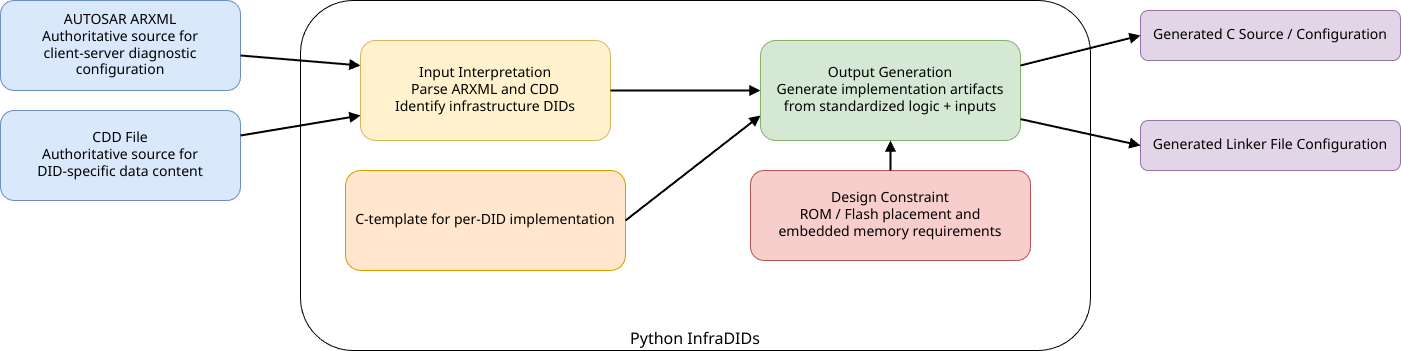

The diagram above was exported from draw.io. Its source (the exported page's mxGraphModel, read from the mxfile embedded in the PNG):
<mxGraphModel dx="1722" dy="1011" grid="1" gridSize="10" guides="1" tooltips="1" connect="1" arrows="1" fold="1" page="1" pageScale="1" pageWidth="1600" pageHeight="900" math="0" shadow="0">
  <root>
    <mxCell id="0" />
    <mxCell id="1" parent="0" />
    <mxCell id="ybM-8J5SqTmuJveGq7cC-1" value="&lt;font style=&quot;font-size: 16px;&quot;&gt;Python InfraDIDs&lt;/font&gt;" style="rounded=1;whiteSpace=wrap;html=1;verticalAlign=bottom;" parent="1" vertex="1">
      <mxGeometry x="350" y="140" width="790" height="350" as="geometry" />
    </mxCell>
    <mxCell id="arxml" value="AUTOSAR ARXML&#10;Authoritative source for&#10;client-server diagnostic configuration" style="rounded=1;whiteSpace=wrap;html=1;fillColor=#dae8fc;strokeColor=#6c8ebf;fontSize=14;" parent="1" vertex="1">
      <mxGeometry x="50" y="140" width="240" height="90" as="geometry" />
    </mxCell>
    <mxCell id="cdd" value="CDD File&#10;Authoritative source for&#10;DID-specific data content" style="rounded=1;whiteSpace=wrap;html=1;fillColor=#dae8fc;strokeColor=#6c8ebf;fontSize=14;" parent="1" vertex="1">
      <mxGeometry x="50" y="250" width="240" height="90" as="geometry" />
    </mxCell>
    <mxCell id="parse" value="Input Interpretation&#10;Parse ARXML and CDD&#10;Identify infrastructure DIDs" style="rounded=1;whiteSpace=wrap;html=1;fillColor=#fff2cc;strokeColor=#d6b656;fontSize=14;" parent="1" vertex="1">
      <mxGeometry x="410" y="180" width="250" height="100" as="geometry" />
    </mxCell>
    <mxCell id="rules" value="C-template for per-DID implementation" style="rounded=1;whiteSpace=wrap;html=1;fillColor=#ffe6cc;strokeColor=#d79b00;fontSize=14;" parent="1" vertex="1">
      <mxGeometry x="395" y="310" width="280" height="100" as="geometry" />
    </mxCell>
    <mxCell id="memory" value="Design Constraint&#10;ROM / Flash placement and&#10;embedded memory requirements" style="rounded=1;whiteSpace=wrap;html=1;fillColor=#f8cecc;strokeColor=#b85450;fontSize=14;" parent="1" vertex="1">
      <mxGeometry x="800" y="310" width="280" height="90" as="geometry" />
    </mxCell>
    <mxCell id="generate" value="Output Generation&#10;Generate implementation artifacts&#10;from standardized logic + inputs" style="rounded=1;whiteSpace=wrap;html=1;fillColor=#d5e8d4;strokeColor=#82b366;fontSize=14;" parent="1" vertex="1">
      <mxGeometry x="810" y="180" width="260" height="100" as="geometry" />
    </mxCell>
    <mxCell id="cOut" value="Generated C Source / Configuration" style="rounded=1;whiteSpace=wrap;html=1;fillColor=#e1d5e7;strokeColor=#9673a6;fontSize=14;" parent="1" vertex="1">
      <mxGeometry x="1190" y="150" width="260" height="50" as="geometry" />
    </mxCell>
    <mxCell id="linkerOut" value="Generated Linker File Configuration" style="rounded=1;whiteSpace=wrap;html=1;fillColor=#e1d5e7;strokeColor=#9673a6;fontSize=14;" parent="1" vertex="1">
      <mxGeometry x="1190" y="260" width="260" height="50" as="geometry" />
    </mxCell>
    <mxCell id="e1" style="endArrow=block;html=1;strokeWidth=2;entryX=0;entryY=0.25;entryDx=0;entryDy=0;" parent="1" source="arxml" target="parse" edge="1">
      <mxGeometry relative="1" as="geometry">
        <mxPoint x="310" y="220" as="targetPoint" />
      </mxGeometry>
    </mxCell>
    <mxCell id="e2" style="endArrow=block;html=1;strokeWidth=2;entryX=0;entryY=0.75;entryDx=0;entryDy=0;" parent="1" source="cdd" target="parse" edge="1">
      <mxGeometry relative="1" as="geometry">
        <mxPoint x="310" y="240" as="targetPoint" />
      </mxGeometry>
    </mxCell>
    <mxCell id="e3" style="endArrow=block;html=1;strokeWidth=2;entryX=0;entryY=0.5;entryDx=0;entryDy=0;" parent="1" source="parse" target="generate" edge="1">
      <mxGeometry relative="1" as="geometry" />
    </mxCell>
    <mxCell id="e4" style="endArrow=block;html=1;strokeWidth=2;entryX=0;entryY=0.75;entryDx=0;entryDy=0;exitX=1;exitY=0.5;exitDx=0;exitDy=0;" parent="1" source="rules" target="generate" edge="1">
      <mxGeometry relative="1" as="geometry">
        <mxPoint x="1130" y="230" as="targetPoint" />
      </mxGeometry>
    </mxCell>
    <mxCell id="e5" style="endArrow=block;html=1;strokeWidth=2;entryX=0.5;entryY=1;entryDx=0;entryDy=0;" parent="1" source="memory" target="generate" edge="1">
      <mxGeometry relative="1" as="geometry">
        <mxPoint x="1250" y="310" as="targetPoint" />
      </mxGeometry>
    </mxCell>
    <mxCell id="e6" style="endArrow=block;html=1;strokeWidth=2;entryX=0;entryY=0.5;entryDx=0;entryDy=0;exitX=1;exitY=0.25;exitDx=0;exitDy=0;" parent="1" source="generate" target="cOut" edge="1">
      <mxGeometry relative="1" as="geometry" />
    </mxCell>
    <mxCell id="e7" style="endArrow=block;html=1;strokeWidth=2;entryX=0;entryY=0.5;entryDx=0;entryDy=0;" parent="1" source="generate" target="linkerOut" edge="1">
      <mxGeometry relative="1" as="geometry" />
    </mxCell>
    <mxCell id="e9" style="endArrow=block;html=1;strokeWidth=2;" parent="1" edge="1">
      <mxGeometry relative="1" as="geometry">
        <mxPoint x="1260" y="440" as="sourcePoint" />
      </mxGeometry>
    </mxCell>
    <mxCell id="e10" style="endArrow=block;html=1;strokeWidth=2;" parent="1" edge="1">
      <mxGeometry relative="1" as="geometry">
        <mxPoint x="1130" y="605" as="sourcePoint" />
      </mxGeometry>
    </mxCell>
  </root>
</mxGraphModel>